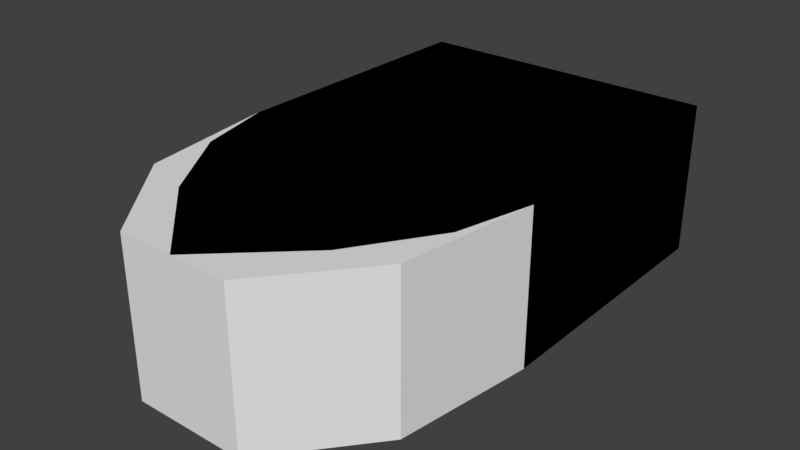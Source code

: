 # Source: VehicleCollision.blend  (saved by Blender 2.78.0; exported with 4.5.12 LTS)
import bpy
from mathutils import Matrix  # noqa: F401  (used for matrix-valued properties, if any)

bpy.ops.wm.read_factory_settings(use_empty=True)
scene = bpy.context.scene
scene.name = 'Scene'

# ---- collections
col_collection_1 = bpy.data.collections.new('Collection 1'); scene.collection.children.link(col_collection_1)

# ---- materials (node trees are filled in below, after node groups)
mat_material = bpy.data.materials.new('Material')
mat_material.alpha_threshold = 0.0
mat_material.use_transparent_shadow = False
mat_material.roughness = 0.5
mat_material.line_color = (0.0, 0.0, 0.0, 1.0)

# ---- material node trees

# ---- world
world_world = bpy.data.worlds.new('World'); scene.world = world_world
world_world.color = (0.05088, 0.05088, 0.05088)
world_world.use_sun_shadow = False
world_world.sun_shadow_jitter_overblur = 0.0
world_world.cycles.sampling_method = 'MANUAL'

# ---- meshes
me_cube_001 = bpy.data.meshes.new('Cube.001')
me_cube_001.from_pydata([(-0.5517, -2.5, 0.0), (-1.5, 2.5, 0.0), (1.5, 2.5, 0.0), (0.5517, -2.5, 0.0), (-0.5517, -2.5, 1.5), (-1.5, 2.5, 1.5), (1.5, 2.5, 1.5), (0.5517, -2.5, 1.5), (-1.5, -0.2142, 0.0), (1.5, -0.2142, 0.0), (-1.5, -0.2142, 1.5), (1.5, -0.2142, 1.5), (1.315, -1.57, 0.0), (1.315, -1.57, 1.5), (-1.315, -1.57, 0.0), (-1.315, -1.57, 1.5)], [], [(8, 1, 2, 9), (10, 11, 6, 5), (8, 10, 5, 1), (1, 5, 6, 2), (12, 13, 7, 3), (4, 0, 3, 7), (2, 6, 11, 9), (14, 15, 10, 8), (15, 13, 11, 10), (14, 8, 9, 12), (0, 14, 12, 3), (4, 7, 13, 15), (0, 4, 15, 14), (9, 11, 13, 12)])
me_cube_001.materials.append(mat_material)
me_cube_001.use_remesh_preserve_volume = False
me_cube_001.use_remesh_preserve_attributes = False
me_cube_001.use_mirror_vertex_groups = False
me_cube_001.update()
me_cube = bpy.data.meshes.new('Cube')
me_cube.from_pydata([(-0.8152, -1.732, 0.0), (-1.5, 2.5, 0.0), (1.5, 2.5, 0.0), (0.8152, -1.732, 0.0), (-0.8152, -1.732, 1.5), (-1.5, 2.5, 1.5), (1.5, 2.5, 1.5), (0.8152, -1.732, 1.5), (-1.5, -0.2142, 0.0), (1.5, -0.2142, 0.0), (-1.5, -0.2142, 1.5), (1.5, -0.2142, 1.5), (1.315, -0.9606, 0.0), (1.315, -0.9606, 1.5), (-1.315, -0.9606, 0.0), (-1.315, -0.9606, 1.5), (5.364e-07, -2.5, 0.0), (-7.153e-07, 2.5, 0.0), (4.768e-07, -2.5, 1.5), (-1.192e-07, 2.5, 1.5), (2.384e-07, -0.2142, 1.5), (1.192e-07, -0.2142, 0.0), (2.384e-07, -0.9606, 0.0), (3.576e-07, -0.9606, 1.5)], [], [(21, 17, 2, 9), (20, 11, 6, 19), (8, 10, 5, 1), (17, 19, 6, 2), (12, 13, 7, 3), (18, 16, 3, 7), (2, 6, 11, 9), (14, 15, 10, 8), (23, 13, 11, 20), (22, 21, 9, 12), (16, 22, 12, 3), (18, 7, 13, 23), (0, 4, 15, 14), (9, 11, 13, 12), (4, 18, 23, 15), (0, 14, 22, 16), (14, 8, 21, 22), (15, 23, 20, 10), (4, 0, 16, 18), (1, 5, 19, 17), (10, 20, 19, 5), (8, 1, 17, 21)])
me_cube.materials.append(mat_material)
me_cube.use_remesh_preserve_volume = False
me_cube.use_remesh_preserve_attributes = False
me_cube.use_mirror_vertex_groups = False
me_cube.update()

# ---- objects
ob_dodge = bpy.data.objects.new('Dodge', me_cube_001)
ob_vehiclecollision = bpy.data.objects.new('VehicleCollision', me_cube)

# ---- transforms, parenting, visibility, modifiers, constraints
ob_dodge.location = (0.0, 0.0, 0.0)
ob_dodge.lock_rotations_4d = False
ob_dodge.empty_display_type = 'ARROWS'
ob_dodge.hide_viewport = True
ob_dodge.lineart.crease_threshold = 0.0
ob_vehiclecollision.location = (0.0, 0.0, 0.0)
ob_vehiclecollision.lock_rotations_4d = False
ob_vehiclecollision.empty_display_type = 'ARROWS'
ob_vehiclecollision.lineart.crease_threshold = 0.0

# ---- collection membership
col_collection_1.objects.link(ob_dodge)
col_collection_1.objects.link(ob_vehiclecollision)

# ---- scene / render settings (as saved in the file)
scene.frame_start = 1; scene.frame_end = 250; scene.frame_set(1)
scene.render.engine = 'BLENDER_EEVEE_NEXT'
scene.render.resolution_percentage = 50
scene.render.dither_intensity = 0.0
scene.cycles.use_denoising = False
scene.cycles.samples = 128
scene.cycles.sampling_pattern = 'TABULATED_SOBOL'
scene.cycles.light_sampling_threshold = 0.0
scene.cycles.use_adaptive_sampling = False
scene.cycles.use_light_tree = False
scene.cycles.blur_glossy = 0.0
scene.cycles.sample_clamp_indirect = 0.0
scene.view_settings.view_transform = 'Standard'
bpy.context.view_layer.update()

# ---- added for rendering (the .blend has no active camera and no usable light): camera, sun
cam_auto = bpy.data.cameras.new('AutoCamera')
cam_auto.lens = 50.0
cam_auto.sensor_width = 36.0
cam_auto.clip_end = 1000.0
ob_auto_camera = bpy.data.objects.new('AutoCamera', cam_auto)
scene.collection.objects.link(ob_auto_camera)
ob_auto_camera.location = (5.57059, -6.68471, 5.20647)
ob_auto_camera.rotation_euler = (1.09748, -7.21219e-08, 0.694738)
scene.camera = ob_auto_camera
light_auto_sun = bpy.data.lights.new('AutoSun', 'SUN')
light_auto_sun.energy = 3.0
light_auto_sun.angle = 0.0523599
ob_auto_sun = bpy.data.objects.new('AutoSun', light_auto_sun)
scene.collection.objects.link(ob_auto_sun)
ob_auto_sun.rotation_euler = (0.872665, 0.174533, 0.523599)
bpy.context.view_layer.update()
